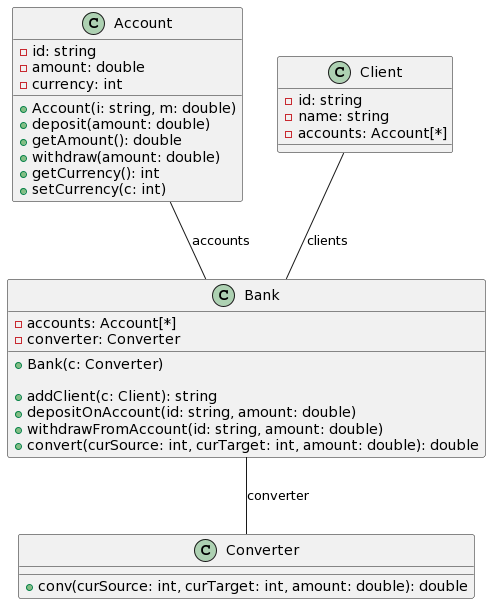

The diagram above was rendered by PlantUML. Its source (embedded in the PNG):
@startuml
!define DOUBLE double

class Account {
    - id: string
    - amount: DOUBLE
    - currency: int
    + Account(i: string, m: DOUBLE)
    + deposit(amount: DOUBLE)
    + getAmount(): DOUBLE
    + withdraw(amount: DOUBLE)
    
    
    + getCurrency(): int
    + setCurrency(c: int)
}

class Bank {
    - accounts: Account[*]
    - converter: Converter
    
    + Bank(c: Converter)
    
    + addClient(c: Client): string
    + depositOnAccount(id: string, amount: DOUBLE)
    + withdrawFromAccount(id: string, amount: DOUBLE)
    + convert(curSource: int, curTarget: int, amount: DOUBLE): DOUBLE
}

class Client {
    - id: string
    - name: string
    - accounts: Account[*]
}

class Converter {
    + conv(curSource: int, curTarget: int, amount: DOUBLE): DOUBLE
}



Account -- Bank: "accounts" 
Client -- Bank: "clients" 
Bank -- Converter: "converter"
@enduml